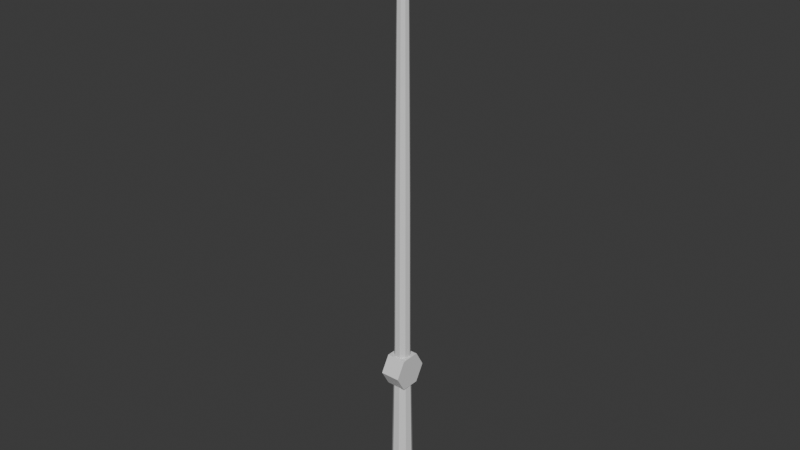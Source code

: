 # Source: fishingrod.blend  (saved by Blender 4.1.24; exported with 4.5.12 LTS)
import bpy
from mathutils import Matrix  # noqa: F401  (used for matrix-valued properties, if any)

bpy.ops.wm.read_factory_settings(use_empty=True)
scene = bpy.context.scene
scene.name = 'Scene'

# ---- collections
col_collection = bpy.data.collections.new('Collection'); scene.collection.children.link(col_collection)

# ---- materials (node trees are filled in below, after node groups)
mat_reelcolor = bpy.data.materials.new('ReelColor')
mat_reelcolor.use_transparent_shadow = False
mat_rodcolor = bpy.data.materials.new('RodColor')
mat_rodcolor.use_transparent_shadow = False
mat_nubcolor = bpy.data.materials.new('NubColor')
mat_nubcolor.use_transparent_shadow = False

# ---- material node trees
mat_reelcolor.use_nodes = True; mat_reelcolor.node_tree.nodes.clear()
_N = mat_reelcolor.node_tree.nodes; _L = mat_reelcolor.node_tree.links
n0 = _N.new('ShaderNodeBsdfPrincipled'); n0.name = 'Principled BSDF'; n0.location = (10, 300)
n1 = _N.new('ShaderNodeOutputMaterial'); n1.name = 'Material Output'; n1.location = (300, 300)
_L.new(n0.outputs[0], n1.inputs[0])
n1.is_active_output = True
mat_rodcolor.use_nodes = True; mat_rodcolor.node_tree.nodes.clear()
_N = mat_rodcolor.node_tree.nodes; _L = mat_rodcolor.node_tree.links
n0 = _N.new('ShaderNodeBsdfPrincipled'); n0.name = 'Principled BSDF'; n0.location = (10, 300)
n1 = _N.new('ShaderNodeOutputMaterial'); n1.name = 'Material Output'; n1.location = (300, 300)
_L.new(n0.outputs[0], n1.inputs[0])
n1.is_active_output = True
mat_nubcolor.use_nodes = True; mat_nubcolor.node_tree.nodes.clear()
_N = mat_nubcolor.node_tree.nodes; _L = mat_nubcolor.node_tree.links
n0 = _N.new('ShaderNodeBsdfPrincipled'); n0.name = 'Principled BSDF'; n0.location = (10, 300)
n1 = _N.new('ShaderNodeOutputMaterial'); n1.name = 'Material Output'; n1.location = (300, 300)
_L.new(n0.outputs[0], n1.inputs[0])
n1.is_active_output = True

# ---- world
world_world = bpy.data.worlds.new('World'); scene.world = world_world
world_world.use_nodes = True; world_world.node_tree.nodes.clear()
_N = world_world.node_tree.nodes; _L = world_world.node_tree.links
n0 = _N.new('ShaderNodeOutputWorld'); n0.name = 'World Output'; n0.location = (300, 300)
n1 = _N.new('ShaderNodeBackground'); n1.name = 'Background'; n1.location = (10, 300)
n1.inputs[0].default_value = (0.05088, 0.05088, 0.05088, 1.0)
_L.new(n1.outputs[0], n0.inputs[0])
n0.is_active_output = True
world_world.color = (0.05088, 0.05088, 0.05088)
world_world.use_sun_shadow = False
world_world.sun_shadow_jitter_overblur = 0.0

# ---- meshes
me_cylinder_002 = bpy.data.meshes.new('Cylinder.002')
me_cylinder_002.from_pydata([(-13.97, 1.685, -0.878), (-13.97, 1.685, 0.878), (-12.51, 0.8426, -0.878), (-12.51, 0.8426, 0.878), (-12.51, -0.8426, -0.878), (-12.51, -0.8426, 0.878), (-13.97, -1.685, -0.878), (-13.97, -1.685, 0.878), (-15.42, -0.8426, -0.878), (-15.42, -0.8426, 0.878), (-15.42, 0.8426, -0.878), (-15.42, 0.8426, 0.878), (-0.02825, 1.0, -1.235e-09), (-2.028, 1.0, -8.866e-08), (-0.02825, 0.766, 0.6428), (-2.028, 0.766, 0.6428), (-0.02825, 0.1736, 0.9848), (-2.028, 0.1736, 0.9848), (-0.02825, -0.5, 0.866), (-2.028, -0.5, 0.866), (-0.02825, -0.9397, 0.342), (-2.028, -0.9397, 0.342), (-0.02825, -0.9397, -0.342), (-2.028, -0.9397, -0.342), (-0.02825, -0.5, -0.866), (-2.028, -0.5, -0.866), (-0.02825, 0.1736, -0.9848), (-2.028, 0.1736, -0.9848), (-0.02825, 0.766, -0.6428), (-2.028, 0.766, -0.6428), (-2.028, 0.766, 0.6428), (-2.028, 1.0, -8.866e-08), (-2.028, 0.1736, 0.9848), (-2.028, -0.5, 0.866), (-2.028, -0.9397, 0.342), (-2.028, -0.9397, -0.342), (-2.028, -0.5, -0.866), (-2.028, 0.1736, -0.9848), (-2.028, 0.766, -0.6428), (-12.92, 0.6138, 0.515), (-12.92, 0.8012, -3.362e-07), (-12.92, 0.1391, 0.7891), (-12.92, -0.4006, 0.6939), (-12.92, -0.7529, 0.274), (-12.92, -0.7529, -0.274), (-12.92, -0.4006, -0.6939), (-12.92, 0.1391, -0.7891), (-12.92, 0.6138, -0.515)], [], [(0, 1, 3, 2), (2, 3, 5, 4), (4, 5, 7, 6), (6, 7, 9, 8), (3, 1, 11, 9, 7, 5), (8, 9, 11, 10), (10, 11, 1, 0), (0, 2, 4, 6, 8, 10), (12, 13, 15, 14), (14, 15, 17, 16), (16, 17, 19, 18), (18, 19, 21, 20), (20, 21, 23, 22), (22, 23, 25, 24), (24, 25, 27, 26), (13, 29, 38, 31), (26, 27, 29, 28), (28, 29, 13, 12), (12, 14, 16, 18, 20, 22, 24, 26, 28), (33, 32, 41, 42), (29, 27, 37, 38), (27, 25, 36, 37), (25, 23, 35, 36), (23, 21, 34, 35), (21, 19, 33, 34), (15, 13, 31, 30), (19, 17, 32, 33), (17, 15, 30, 32), (39, 40, 47, 46, 45, 44, 43, 42, 41), (37, 36, 45, 46), (34, 33, 42, 43), (30, 31, 40, 39), (38, 37, 46, 47), (35, 34, 43, 44), (32, 30, 39, 41), (31, 38, 47, 40), (36, 35, 44, 45)])
me_cylinder_002.polygons.foreach_set('material_index', [0, 0, 0, 0, 0, 0, 0, 0, 1, 1, 1, 1, 1, 1, 1, 1, 1, 1, 1, 1, 1, 1, 1, 1, 1, 1, 1, 1, 1, 1, 1, 1, 1, 1, 1, 1, 1])
_uv = me_cylinder_002.uv_layers.new(name='UVMap')
_uv.uv.foreach_set('vector', [1.0, 0.5, 1.0, 1.0, 0.8333, 1.0, 0.8333, 0.5, 0.8333, 0.5, 0.8333, 1.0, 0.6667, 1.0, 0.6667, 0.5, 0.6667, 0.5, 0.6667, 1.0, 0.5, 1.0, 0.5, 0.5, 0.5, 0.5, 0.5, 1.0, 0.3333, 1.0, 0.3333, 0.5, 0.4578, 0.37, 0.25, 0.49, 0.04215, 0.37, 0.04215, 0.13, 0.25, 0.01, 0.4578, 0.13, 0.3333, 0.5, 0.3333, 1.0, 0.1667, 1.0, 0.1667, 0.5, 0.1667, 0.5, 0.1667, 1.0, -8.941e-08, 1.0, -8.941e-08, 0.5, 0.75, 0.49, 0.9578, 0.37, 0.9578, 0.13, 0.75, 0.01, 0.5422, 0.13, 0.5422, 0.37, 1.0, 0.5, 1.0, 1.0, 0.8889, 1.0, 0.8889, 0.5, 0.8889, 0.5, 0.8889, 1.0, 0.7778, 1.0, 0.7778, 0.5, 0.7778, 0.5, 0.7778, 1.0, 0.6667, 1.0, 0.6667, 0.5, 0.6667, 0.5, 0.6667, 1.0, 0.5556, 1.0, 0.5556, 0.5, 0.5556, 0.5, 0.5556, 1.0, 0.4444, 1.0, 0.4444, 0.5, 0.4444, 0.5, 0.4444, 1.0, 0.3333, 1.0, 0.3333, 0.5, 0.3333, 0.5, 0.3333, 1.0, 0.2222, 1.0, 0.2222, 0.5, 4.47e-08, 1.0, 0.1111, 1.0, 0.1111, 1.0, 4.47e-08, 1.0, 0.2222, 0.5, 0.2222, 1.0, 0.1111, 1.0, 0.1111, 0.5, 0.1111, 0.5, 0.1111, 1.0, 4.47e-08, 1.0, 4.47e-08, 0.5, 0.75, 0.49, 0.9043, 0.4339, 0.9864, 0.2917, 0.9578, 0.13, 0.8321, 0.02447, 0.6679, 0.02447, 0.5422, 0.13, 0.5136, 0.2917, 0.5957, 0.4339, 0.6667, 1.0, 0.7778, 1.0, 0.7778, 1.0, 0.6667, 1.0, 0.1111, 1.0, 0.2222, 1.0, 0.2222, 1.0, 0.1111, 1.0, 0.2222, 1.0, 0.3333, 1.0, 0.3333, 1.0, 0.2222, 1.0, 0.3333, 1.0, 0.4444, 1.0, 0.4444, 1.0, 0.3333, 1.0, 0.4444, 1.0, 0.5556, 1.0, 0.5556, 1.0, 0.4444, 1.0, 0.5556, 1.0, 0.6667, 1.0, 0.6667, 1.0, 0.5556, 1.0, 0.8889, 1.0, 1.0, 1.0, 1.0, 1.0, 0.8889, 1.0, 0.6667, 1.0, 0.7778, 1.0, 0.7778, 1.0, 0.6667, 1.0, 0.7778, 1.0, 0.8889, 1.0, 0.8889, 1.0, 0.7778, 1.0, 0.4043, 0.4339, 0.25, 0.49, 0.09573, 0.4339, 0.01365, 0.2917, 0.04215, 0.13, 0.1679, 0.02447, 0.3321, 0.02447, 0.4578, 0.13, 0.4864, 0.2917, 0.2222, 1.0, 0.3333, 1.0, 0.3333, 1.0, 0.2222, 1.0, 0.5556, 1.0, 0.6667, 1.0, 0.6667, 1.0, 0.5556, 1.0, 0.8889, 1.0, 1.0, 1.0, 1.0, 1.0, 0.8889, 1.0, 0.1111, 1.0, 0.2222, 1.0, 0.2222, 1.0, 0.1111, 1.0, 0.4444, 1.0, 0.5556, 1.0, 0.5556, 1.0, 0.4444, 1.0, 0.7778, 1.0, 0.8889, 1.0, 0.8889, 1.0, 0.7778, 1.0, 4.47e-08, 1.0, 0.1111, 1.0, 0.1111, 1.0, 4.47e-08, 1.0, 0.3333, 1.0, 0.4444, 1.0, 0.4444, 1.0, 0.3333, 1.0])
me_cylinder_002.materials.append(mat_reelcolor)
me_cylinder_002.materials.append(mat_rodcolor)
me_cylinder_002.update()
me_cylinder_005 = bpy.data.meshes.new('Cylinder.005')
me_cylinder_005.from_pydata([(-12.81, -0.2452, -1.53), (-13.23, -0.2452, -1.53), (-12.81, 0.2452, -1.53), (-13.23, 0.2452, -1.53), (-12.81, -0.2452, -0.6839), (-13.23, -0.2452, -0.6839), (-12.81, 0.2452, -0.6839), (-13.23, 0.2452, -0.6839)], [], [(0, 1, 3, 2), (2, 3, 7, 6), (6, 7, 5, 4), (4, 5, 1, 0), (2, 6, 4, 0), (7, 3, 1, 5)])
_uv = me_cylinder_005.uv_layers.new(name='UVMap')
_uv.uv.foreach_set('vector', [0.375, 0.0, 0.625, 0.0, 0.625, 0.25, 0.375, 0.25, 0.375, 0.25, 0.625, 0.25, 0.625, 0.5, 0.375, 0.5, 0.375, 0.5, 0.625, 0.5, 0.625, 0.75, 0.375, 0.75, 0.375, 0.75, 0.625, 0.75, 0.625, 1.0, 0.375, 1.0, 0.125, 0.5, 0.375, 0.5, 0.375, 0.75, 0.125, 0.75, 0.625, 0.5, 0.875, 0.5, 0.875, 0.75, 0.625, 0.75])
me_cylinder_005.materials.append(mat_nubcolor)
me_cylinder_005.update()
me_cylinder_009 = bpy.data.meshes.new('Cylinder.009')
me_cylinder_009.from_pydata([(-14.1, 0.5602, 0.4701), (-14.1, 0.7313, -6.218e-07), (-14.1, 0.127, 0.7202), (-14.1, -0.3657, 0.6333), (-14.1, -0.6872, 0.2501), (-14.1, -0.6872, -0.2501), (-14.1, -0.3657, -0.6333), (-14.1, 0.127, -0.7202), (-14.1, 0.5602, -0.4701), (-14.1, 0.5602, 0.4701), (-14.1, 0.7313, -6.218e-07), (-14.1, 0.127, 0.7202), (-14.1, -0.3657, 0.6333), (-14.1, -0.6872, 0.2501), (-14.1, -0.6872, -0.2501), (-14.1, -0.3657, -0.6333), (-14.1, 0.127, -0.7202), (-14.1, 0.5602, -0.4701), (-14.1, 0.5602, 0.4701), (-14.1, 0.7313, -6.218e-07), (-14.1, 0.127, 0.7202), (-14.1, -0.3657, 0.6333), (-14.1, -0.6872, 0.2501), (-14.1, -0.6872, -0.2501), (-14.1, -0.3657, -0.6333), (-14.1, 0.127, -0.7202), (-14.1, 0.5602, -0.4701), (-14.1, 0.5602, 0.4701), (-14.1, 0.7313, -6.218e-07), (-14.1, 0.127, 0.7202), (-14.1, -0.3657, 0.6333), (-14.1, -0.6872, 0.2501), (-14.1, -0.6872, -0.2501), (-14.1, -0.3657, -0.6333), (-14.1, 0.127, -0.7202), (-14.1, 0.5602, -0.4701), (-14.1, 0.5602, 0.4701), (-14.1, 0.7313, -6.218e-07), (-14.1, 0.127, 0.7202), (-14.1, -0.3657, 0.6333), (-14.1, -0.6872, 0.2501), (-14.1, -0.6872, -0.2501), (-14.1, -0.3657, -0.6333), (-14.1, 0.127, -0.7202), (-14.1, 0.5602, -0.4701), (-14.1, 0.5602, 0.4701), (-14.1, 0.7313, -6.218e-07), (-14.1, 0.127, 0.7202), (-14.1, -0.3657, 0.6333), (-14.1, -0.6872, 0.2501), (-14.1, -0.6872, -0.2501), (-14.1, -0.3657, -0.6333), (-14.1, 0.127, -0.7202), (-14.1, 0.5602, -0.4701), (-14.1, 0.5602, 0.4701), (-14.1, 0.7313, -6.218e-07), (-14.1, 0.127, 0.7202), (-14.1, -0.3657, 0.6333), (-14.1, -0.6872, 0.2501), (-14.1, -0.6872, -0.2501), (-14.1, -0.3657, -0.6333), (-14.1, 0.127, -0.7202), (-14.1, 0.5602, -0.4701), (-14.1, 0.5602, 0.4701), (-14.1, 0.7313, -6.218e-07), (-14.1, 0.127, 0.7202), (-14.1, -0.3657, 0.6333), (-14.1, -0.6872, 0.2501), (-14.1, -0.6872, -0.2501), (-14.1, -0.3657, -0.6333), (-14.1, 0.127, -0.7202), (-14.1, 0.5602, -0.4701), (-30.46, 0.4979, 0.4178), (-30.46, 0.65, 5.871e-06), (-30.46, 0.1129, 0.6401), (-30.46, -0.325, 0.5629), (-30.46, -0.6108, 0.2223), (-30.46, -0.6108, -0.2223), (-30.46, -0.325, -0.5629), (-30.46, 0.1129, -0.6401), (-30.46, 0.4979, -0.4178), (-44.45, 0.4008, 0.3363), (-44.45, 0.5232, 5.262e-06), (-44.45, 0.09085, 0.5153), (-44.45, -0.2616, 0.4531), (-44.45, -0.4917, 0.179), (-44.45, -0.4917, -0.1789), (-44.45, -0.2616, -0.4531), (-44.45, 0.09085, -0.5153), (-44.45, 0.4008, -0.3363), (-55.76, 0.3053, 0.2561), (-55.76, 0.3985, -2.928e-05), (-55.76, 0.0692, 0.3924), (-55.76, -0.1993, 0.3451), (-55.76, -0.3745, 0.1363), (-55.76, -0.3745, -0.1363), (-55.76, -0.1993, -0.3452), (-55.76, 0.0692, -0.3925), (-55.76, 0.3053, -0.2562)], [], [(6, 24, 25, 7), (14, 32, 31, 13), (25, 43, 44, 26), (33, 51, 50, 32), (15, 33, 32, 14), (7, 25, 26, 8), (1, 19, 18, 0), (16, 34, 33, 15), (8, 26, 19, 1), (0, 18, 20, 2), (17, 35, 34, 16), (9, 27, 28, 10), (2, 20, 21, 3), (10, 28, 35, 17), (11, 29, 27, 9), (3, 21, 22, 4), (12, 30, 29, 11), (4, 22, 23, 5), (13, 31, 30, 12), (5, 23, 24, 6), (44, 62, 55, 37), (52, 70, 69, 51), (19, 37, 36, 18), (34, 52, 51, 33), (26, 44, 37, 19), (18, 36, 38, 20), (35, 53, 52, 34), (27, 45, 46, 28), (20, 38, 39, 21), (28, 46, 53, 35), (29, 47, 45, 27), (21, 39, 40, 22), (30, 48, 47, 29), (22, 40, 41, 23), (31, 49, 48, 30), (23, 41, 42, 24), (32, 50, 49, 31), (24, 42, 43, 25), (57, 75, 76, 58), (36, 54, 56, 38), (53, 71, 70, 52), (45, 63, 64, 46), (38, 56, 57, 39), (46, 64, 71, 53), (47, 65, 63, 45), (39, 57, 58, 40), (48, 66, 65, 47), (40, 58, 59, 41), (49, 67, 66, 48), (41, 59, 60, 42), (50, 68, 67, 49), (42, 60, 61, 43), (51, 69, 68, 50), (43, 61, 62, 44), (37, 55, 54, 36), (72, 81, 83, 74), (55, 73, 72, 54), (61, 79, 80, 62), (58, 76, 77, 59), (54, 72, 74, 56), (62, 80, 73, 55), (59, 77, 78, 60), (56, 74, 75, 57), (60, 78, 79, 61), (82, 91, 90, 81), (80, 89, 82, 73), (77, 86, 87, 78), (74, 83, 84, 75), (78, 87, 88, 79), (75, 84, 85, 76), (73, 82, 81, 72), (79, 88, 89, 80), (76, 85, 86, 77), (90, 91, 98, 97, 96, 95, 94, 93, 92), (88, 97, 98, 89), (85, 94, 95, 86), (81, 90, 92, 83), (89, 98, 91, 82), (86, 95, 96, 87), (83, 92, 93, 84), (87, 96, 97, 88), (84, 93, 94, 85), (0, 2, 3, 4, 5, 6, 7, 8, 1), (9, 10, 17, 16, 15, 14, 13, 12, 11), (63, 65, 66, 67, 68, 69, 70, 71, 64)])
me_cylinder_009.polygons.foreach_set('material_index', [1, 1, 1, 1, 1, 1, 1, 1, 1, 1, 1, 1, 1, 1, 1, 1, 1, 1, 1, 1, 1, 1, 1, 1, 1, 1, 1, 1, 1, 1, 1, 1, 1, 1, 1, 1, 1, 1, 1, 1, 1, 1, 1, 1, 1, 1, 1, 1, 1, 1, 1, 1, 1, 1, 1, 1, 1, 1, 1, 1, 1, 1, 1, 1, 1, 1, 1, 1, 1, 1, 1, 1, 1, 1, 1, 1, 1, 1, 1, 1, 1, 1, 1, 1, 1])
_uv = me_cylinder_009.uv_layers.new(name='UVMap')
_uv.uv.foreach_set('vector', [0.3333, 1.0, 0.3333, 1.0, 0.2222, 1.0, 0.2222, 1.0, 0.4444, 1.0, 0.4444, 1.0, 0.5556, 1.0, 0.5556, 1.0, 0.2222, 1.0, 0.2222, 1.0, 0.1111, 1.0, 0.1111, 1.0, 0.3333, 1.0, 0.3333, 1.0, 0.4444, 1.0, 0.4444, 1.0, 0.3333, 1.0, 0.3333, 1.0, 0.4444, 1.0, 0.4444, 1.0, 0.2222, 1.0, 0.2222, 1.0, 0.1111, 1.0, 0.1111, 1.0, 1.0, 1.0, 1.0, 1.0, 0.8889, 1.0, 0.8889, 1.0, 0.2222, 1.0, 0.2222, 1.0, 0.3333, 1.0, 0.3333, 1.0, 0.1111, 1.0, 0.1111, 1.0, 4.47e-08, 1.0, 4.47e-08, 1.0, 0.8889, 1.0, 0.8889, 1.0, 0.7778, 1.0, 0.7778, 1.0, 0.1111, 1.0, 0.1111, 1.0, 0.2222, 1.0, 0.2222, 1.0, 0.8889, 1.0, 0.8889, 1.0, 1.0, 1.0, 1.0, 1.0, 0.7778, 1.0, 0.7778, 1.0, 0.6667, 1.0, 0.6667, 1.0, 4.47e-08, 1.0, 4.47e-08, 1.0, 0.1111, 1.0, 0.1111, 1.0, 0.7778, 1.0, 0.7778, 1.0, 0.8889, 1.0, 0.8889, 1.0, 0.6667, 1.0, 0.6667, 1.0, 0.5556, 1.0, 0.5556, 1.0, 0.6667, 1.0, 0.6667, 1.0, 0.7778, 1.0, 0.7778, 1.0, 0.5556, 1.0, 0.5556, 1.0, 0.4444, 1.0, 0.4444, 1.0, 0.5556, 1.0, 0.5556, 1.0, 0.6667, 1.0, 0.6667, 1.0, 0.4444, 1.0, 0.4444, 1.0, 0.3333, 1.0, 0.3333, 1.0, 0.1111, 1.0, 0.1111, 1.0, 4.47e-08, 1.0, 4.47e-08, 1.0, 0.2222, 1.0, 0.2222, 1.0, 0.3333, 1.0, 0.3333, 1.0, 1.0, 1.0, 1.0, 1.0, 0.8889, 1.0, 0.8889, 1.0, 0.2222, 1.0, 0.2222, 1.0, 0.3333, 1.0, 0.3333, 1.0, 0.1111, 1.0, 0.1111, 1.0, 4.47e-08, 1.0, 4.47e-08, 1.0, 0.8889, 1.0, 0.8889, 1.0, 0.7778, 1.0, 0.7778, 1.0, 0.1111, 1.0, 0.1111, 1.0, 0.2222, 1.0, 0.2222, 1.0, 0.8889, 1.0, 0.8889, 1.0, 1.0, 1.0, 1.0, 1.0, 0.7778, 1.0, 0.7778, 1.0, 0.6667, 1.0, 0.6667, 1.0, 4.47e-08, 1.0, 4.47e-08, 1.0, 0.1111, 1.0, 0.1111, 1.0, 0.7778, 1.0, 0.7778, 1.0, 0.8889, 1.0, 0.8889, 1.0, 0.6667, 1.0, 0.6667, 1.0, 0.5556, 1.0, 0.5556, 1.0, 0.6667, 1.0, 0.6667, 1.0, 0.7778, 1.0, 0.7778, 1.0, 0.5556, 1.0, 0.5556, 1.0, 0.4444, 1.0, 0.4444, 1.0, 0.5556, 1.0, 0.5556, 1.0, 0.6667, 1.0, 0.6667, 1.0, 0.4444, 1.0, 0.4444, 1.0, 0.3333, 1.0, 0.3333, 1.0, 0.4444, 1.0, 0.4444, 1.0, 0.5556, 1.0, 0.5556, 1.0, 0.3333, 1.0, 0.3333, 1.0, 0.2222, 1.0, 0.2222, 1.0, 0.6667, 1.0, 0.6667, 1.0, 0.5556, 1.0, 0.5556, 1.0, 0.8889, 1.0, 0.8889, 1.0, 0.7778, 1.0, 0.7778, 1.0, 0.1111, 1.0, 0.1111, 1.0, 0.2222, 1.0, 0.2222, 1.0, 0.8889, 1.0, 0.8889, 1.0, 1.0, 1.0, 1.0, 1.0, 0.7778, 1.0, 0.7778, 1.0, 0.6667, 1.0, 0.6667, 1.0, 4.47e-08, 1.0, 4.47e-08, 1.0, 0.1111, 1.0, 0.1111, 1.0, 0.7778, 1.0, 0.7778, 1.0, 0.8889, 1.0, 0.8889, 1.0, 0.6667, 1.0, 0.6667, 1.0, 0.5556, 1.0, 0.5556, 1.0, 0.6667, 1.0, 0.6667, 1.0, 0.7778, 1.0, 0.7778, 1.0, 0.5556, 1.0, 0.5556, 1.0, 0.4444, 1.0, 0.4444, 1.0, 0.5556, 1.0, 0.5556, 1.0, 0.6667, 1.0, 0.6667, 1.0, 0.4444, 1.0, 0.4444, 1.0, 0.3333, 1.0, 0.3333, 1.0, 0.4444, 1.0, 0.4444, 1.0, 0.5556, 1.0, 0.5556, 1.0, 0.3333, 1.0, 0.3333, 1.0, 0.2222, 1.0, 0.2222, 1.0, 0.3333, 1.0, 0.3333, 1.0, 0.4444, 1.0, 0.4444, 1.0, 0.2222, 1.0, 0.2222, 1.0, 0.1111, 1.0, 0.1111, 1.0, 1.0, 1.0, 1.0, 1.0, 0.8889, 1.0, 0.8889, 1.0, 0.8889, 1.0, 0.8889, 1.0, 0.7778, 1.0, 0.7778, 1.0, 1.0, 1.0, 1.0, 1.0, 0.8889, 1.0, 0.8889, 1.0, 0.2222, 1.0, 0.2222, 1.0, 0.1111, 1.0, 0.1111, 1.0, 0.5556, 1.0, 0.5556, 1.0, 0.4444, 1.0, 0.4444, 1.0, 0.8889, 1.0, 0.8889, 1.0, 0.7778, 1.0, 0.7778, 1.0, 0.1111, 1.0, 0.1111, 1.0, 4.47e-08, 1.0, 4.47e-08, 1.0, 0.4444, 1.0, 0.4444, 1.0, 0.3333, 1.0, 0.3333, 1.0, 0.7778, 1.0, 0.7778, 1.0, 0.6667, 1.0, 0.6667, 1.0, 0.3333, 1.0, 0.3333, 1.0, 0.2222, 1.0, 0.2222, 1.0, 1.0, 1.0, 1.0, 1.0, 0.8889, 1.0, 0.8889, 1.0, 0.1111, 1.0, 0.1111, 1.0, 4.47e-08, 1.0, 4.47e-08, 1.0, 0.4444, 1.0, 0.4444, 1.0, 0.3333, 1.0, 0.3333, 1.0, 0.7778, 1.0, 0.7778, 1.0, 0.6667, 1.0, 0.6667, 1.0, 0.3333, 1.0, 0.3333, 1.0, 0.2222, 1.0, 0.2222, 1.0, 0.6667, 1.0, 0.6667, 1.0, 0.5556, 1.0, 0.5556, 1.0, 1.0, 1.0, 1.0, 1.0, 0.8889, 1.0, 0.8889, 1.0, 0.2222, 1.0, 0.2222, 1.0, 0.1111, 1.0, 0.1111, 1.0, 0.5556, 1.0, 0.5556, 1.0, 0.4444, 1.0, 0.4444, 1.0, 0.4043, 0.4339, 0.25, 0.49, 0.09573, 0.4339, 0.01365, 0.2917, 0.04215, 0.13, 0.1679, 0.02447, 0.3321, 0.02447, 0.4578, 0.13, 0.4864, 0.2917, 0.2222, 1.0, 0.2222, 1.0, 0.1111, 1.0, 0.1111, 1.0, 0.5556, 1.0, 0.5556, 1.0, 0.4444, 1.0, 0.4444, 1.0, 0.8889, 1.0, 0.8889, 1.0, 0.7778, 1.0, 0.7778, 1.0, 0.1111, 1.0, 0.1111, 1.0, 4.47e-08, 1.0, 4.47e-08, 1.0, 0.4444, 1.0, 0.4444, 1.0, 0.3333, 1.0, 0.3333, 1.0, 0.7778, 1.0, 0.7778, 1.0, 0.6667, 1.0, 0.6667, 1.0, 0.3333, 1.0, 0.3333, 1.0, 0.2222, 1.0, 0.2222, 1.0, 0.6667, 1.0, 0.6667, 1.0, 0.5556, 1.0, 0.5556, 1.0, 0.8889, 1.0, 0.7778, 1.0, 0.6667, 1.0, 0.5556, 1.0, 0.4444, 1.0, 0.3333, 1.0, 0.2222, 1.0, 0.1111, 1.0, 4.47e-08, 1.0, 0.8889, 1.0, 4.47e-08, 1.0, 0.1111, 1.0, 0.2222, 1.0, 0.3333, 1.0, 0.4444, 1.0, 0.5556, 1.0, 0.6667, 1.0, 0.7778, 1.0, 0.8889, 1.0, 0.7778, 1.0, 0.6667, 1.0, 0.5556, 1.0, 0.4444, 1.0, 0.3333, 1.0, 0.2222, 1.0, 0.1111, 1.0, 4.47e-08, 1.0])
me_cylinder_009.materials.append(mat_reelcolor)
me_cylinder_009.materials.append(mat_rodcolor)
me_cylinder_009.update()
arm_armature = bpy.data.armatures.new('Armature')  # bones are not reproduced

# ---- objects
ob_reel = bpy.data.objects.new('Reel', me_cylinder_002)
ob_reelnub = bpy.data.objects.new('ReelNub', me_cylinder_005)
ob_armature = bpy.data.objects.new('Armature', arm_armature)
ob_reel_001 = bpy.data.objects.new('Reel.001', me_cylinder_009)

# ---- transforms, parenting, visibility, modifiers, constraints
ob_reel.location = (0.0, 0.0, 0.04998)
ob_reel.rotation_euler = (0.0, 1.571, 0.0)
ob_reel.scale = (0.1563, 0.1563, 0.1563)
ob_reelnub.location = (0.0, 0.0, 0.04998)
ob_reelnub.rotation_euler = (0.0, 1.571, 0.0)
ob_reelnub.scale = (0.1563, 0.1563, 0.1563)
ob_armature.location = (0.0, 0.0, -1.457)
ob_armature.scale = (2.561, 2.561, 2.561)
ob_reel_001.parent = ob_armature
ob_reel_001.matrix_parent_inverse = Matrix(((0.06101, -0.0, 0.0, -0.0), (-0.0, 0.06101, -0.0, 0.0), (0.0, -0.0, 0.06101, 0.5883), (-0.0, 0.0, -0.0, 1.0)))
ob_reel_001.location = (0.0, 0.0, 0.0)
ob_reel_001.rotation_euler = (0.0, 1.571, 0.0)
_vg = ob_reel_001.vertex_groups.new(name='Bone')
_vg.add([0, 1, 2, 3, 4, 5, 6, 7, 8, 9, 10, 11, 12, 13, 14, 15, 16, 17, 18, 19, 20, 21, 22, 23, 24, 25, 26, 27, 28, 29, 30, 31, 32, 33, 34, 35, 36, 37, 38, 39, 40, 41, 42, 43, 44, 45, 46, 47, 48, 49, 50, 51, 52, 53, 63, 64, 65, 66, 67, 68, 69, 70, 71], 1.0, 'REPLACE')
_vg = ob_reel_001.vertex_groups.new(name='Bone.001')
for _i, _w in zip([54, 55, 56, 57, 58, 59, 60, 61, 62], [0.9372, 0.9363, 0.9371, 0.9361, 0.9348, 0.9338, 0.9335, 0.934, 0.9351]): _vg.add([_i], _w, 'REPLACE')
_vg = ob_reel_001.vertex_groups.new(name='Bone.002')
for _i, _w in zip([54, 55, 56, 57, 58, 59, 60, 61, 62, 72, 73, 74, 75, 76, 77, 78, 79, 80, 81, 82, 83, 84, 85, 86, 87, 88, 89], [0.06279, 0.06363, 0.06287, 0.06385, 0.06514, 0.06614, 0.06646, 0.066, 0.06491, 0.985, 0.9837, 0.9852, 0.9839, 0.9824, 0.9813, 0.9809, 0.9812, 0.9822, 0.9816, 0.9791, 0.9815, 0.9793, 0.9766, 0.9746, 0.9739, 0.9745, 0.9765]): _vg.add([_i], _w, 'REPLACE')
_vg = ob_reel_001.vertex_groups.new(name='Bone.003')
for _i, _w in zip([90, 91, 92, 93, 94, 95, 96, 97, 98], [0.9976, 0.9946, 0.9989, 0.9958, 0.9931, 0.9912, 0.9904, 0.9907, 0.9922]): _vg.add([_i], _w, 'REPLACE')
_m = ob_reel_001.modifiers.new('Armature', 'ARMATURE')
_m.object = ob_armature

# ---- collection membership
col_collection.objects.link(ob_reel)
col_collection.objects.link(ob_reelnub)
col_collection.objects.link(ob_armature)
col_collection.objects.link(ob_reel_001)

# ---- scene / render settings (as saved in the file)
scene.frame_start = 1; scene.frame_end = 250; scene.frame_set(1)
scene.render.engine = 'BLENDER_EEVEE_NEXT'
scene.cycles.sampling_pattern = 'TABULATED_SOBOL'
scene.eevee.ray_tracing_options.trace_max_roughness = 0.0
bpy.context.view_layer.update()

# ---- added for rendering (the .blend has no active camera and no usable light): camera, sun
cam_auto = bpy.data.cameras.new('AutoCamera')
cam_auto.lens = 50.0
cam_auto.sensor_width = 36.0
cam_auto.clip_end = 1000.0
ob_auto_camera = bpy.data.objects.new('AutoCamera', cam_auto)
scene.collection.objects.link(ob_auto_camera)
ob_auto_camera.location = (8.03754, -9.69617, 10.8727)
ob_auto_camera.rotation_euler = (1.09748, -7.21219e-08, 0.694738)
scene.camera = ob_auto_camera
light_auto_sun = bpy.data.lights.new('AutoSun', 'SUN')
light_auto_sun.energy = 3.0
light_auto_sun.angle = 0.0523599
ob_auto_sun = bpy.data.objects.new('AutoSun', light_auto_sun)
scene.collection.objects.link(ob_auto_sun)
ob_auto_sun.rotation_euler = (0.872665, 0.174533, 0.523599)
bpy.context.view_layer.update()
